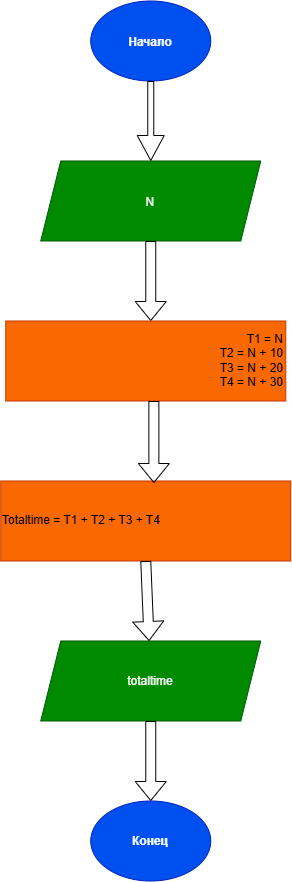

The diagram above was exported from draw.io. Its source (the exported page's mxGraphModel, read from the mxfile embedded in the PNG):
<mxGraphModel dx="1664" dy="904" grid="1" gridSize="10" guides="1" tooltips="1" connect="1" arrows="1" fold="1" page="1" pageScale="1" pageWidth="827" pageHeight="1169" math="0" shadow="0">
  <root>
    <mxCell id="0" />
    <mxCell id="1" parent="0" />
    <mxCell id="_O070WpN71AaGv6uah29-1" parent="1" style="ellipse;whiteSpace=wrap;html=1;shapeInside=1;fillColor=#0050ef;fontColor=#ffffff;strokeColor=#001DBC;" value="&lt;b&gt;Начало&lt;/b&gt;" vertex="1">
      <mxGeometry height="80" width="120" x="360" y="40" as="geometry" />
    </mxCell>
    <mxCell id="_O070WpN71AaGv6uah29-2" edge="1" parent="1" source="_O070WpN71AaGv6uah29-1" style="shape=flexArrow;endArrow=classic;html=1;rounded=0;width=6;endSize=8;exitX=0.5;exitY=1;exitDx=0;exitDy=0;" value="">
      <mxGeometry height="50" relative="1" width="50" as="geometry">
        <mxPoint x="440" y="150" as="sourcePoint" />
        <mxPoint x="420" y="200" as="targetPoint" />
      </mxGeometry>
    </mxCell>
    <mxCell id="_O070WpN71AaGv6uah29-3" parent="1" style="shape=parallelogram;perimeter=parallelogramPerimeter;whiteSpace=wrap;html=1;shapeInside=1;fixedSize=1;fillColor=#008a00;fontColor=#ffffff;strokeColor=#005700;" value="N" vertex="1">
      <mxGeometry height="80" width="220" x="310" y="200" as="geometry" />
    </mxCell>
    <mxCell id="_O070WpN71AaGv6uah29-4" edge="1" parent="1" source="_O070WpN71AaGv6uah29-3" style="shape=flexArrow;endArrow=classic;html=1;rounded=0;exitX=0.5;exitY=1;exitDx=0;exitDy=0;" value="">
      <mxGeometry height="50" relative="1" width="50" as="geometry">
        <mxPoint x="390" y="420" as="sourcePoint" />
        <mxPoint x="420" y="360" as="targetPoint" />
      </mxGeometry>
    </mxCell>
    <mxCell id="_O070WpN71AaGv6uah29-5" parent="1" style="rounded=0;whiteSpace=wrap;html=1;fillColor=#fa6800;fontColor=#000000;strokeColor=#C73500;align=right;" value="T1 = N&lt;div&gt;T2 = N + 10&lt;/div&gt;&lt;div&gt;T3 = N + 20&lt;/div&gt;&lt;div&gt;T4 = N + 30&lt;/div&gt;" vertex="1">
      <mxGeometry height="80" width="280" x="275" y="360" as="geometry" />
    </mxCell>
    <mxCell id="_O070WpN71AaGv6uah29-7" parent="1" style="rounded=0;whiteSpace=wrap;html=1;fillColor=#fa6800;fontColor=#000000;strokeColor=#C73500;align=left;" value="Totaltime = T1 + T2 + T3 + T4" vertex="1">
      <mxGeometry height="80" width="290" x="270" y="520" as="geometry" />
    </mxCell>
    <mxCell id="_O070WpN71AaGv6uah29-8" edge="1" parent="1" source="_O070WpN71AaGv6uah29-7" style="shape=flexArrow;endArrow=classic;html=1;rounded=0;exitX=0.5;exitY=1;exitDx=0;exitDy=0;" target="_O070WpN71AaGv6uah29-9" value="">
      <mxGeometry height="50" relative="1" width="50" as="geometry">
        <mxPoint x="390" y="520" as="sourcePoint" />
        <mxPoint x="419.5" y="680" as="targetPoint" />
      </mxGeometry>
    </mxCell>
    <mxCell id="_O070WpN71AaGv6uah29-9" parent="1" style="shape=parallelogram;perimeter=parallelogramPerimeter;whiteSpace=wrap;html=1;shapeInside=1;fixedSize=1;fillColor=#008a00;fontColor=#ffffff;strokeColor=#005700;" value="totaltime" vertex="1">
      <mxGeometry height="80" width="220" x="310" y="680" as="geometry" />
    </mxCell>
    <mxCell id="_O070WpN71AaGv6uah29-13" edge="1" parent="1" source="_O070WpN71AaGv6uah29-9" style="shape=flexArrow;endArrow=classic;html=1;rounded=0;exitX=0.5;exitY=1;exitDx=0;exitDy=0;" value="">
      <mxGeometry height="50" relative="1" width="50" as="geometry">
        <mxPoint x="390" y="620" as="sourcePoint" />
        <mxPoint x="420" y="840" as="targetPoint" />
      </mxGeometry>
    </mxCell>
    <mxCell id="_O070WpN71AaGv6uah29-14" parent="1" style="ellipse;whiteSpace=wrap;html=1;shapeInside=1;fillColor=#0050ef;fontColor=#ffffff;strokeColor=#001DBC;" value="&lt;b&gt;Конец&lt;/b&gt;" vertex="1">
      <mxGeometry height="80" width="120" x="360" y="840" as="geometry" />
    </mxCell>
    <mxCell id="_O070WpN71AaGv6uah29-15" edge="1" parent="1" style="shape=flexArrow;endArrow=classic;html=1;rounded=0;entryX=0.528;entryY=0.025;entryDx=0;entryDy=0;entryPerimeter=0;" target="_O070WpN71AaGv6uah29-7" value="">
      <mxGeometry height="50" relative="1" width="50" as="geometry">
        <mxPoint x="423.12" y="440" as="sourcePoint" />
        <mxPoint x="440" y="550" as="targetPoint" />
      </mxGeometry>
    </mxCell>
  </root>
</mxGraphModel>